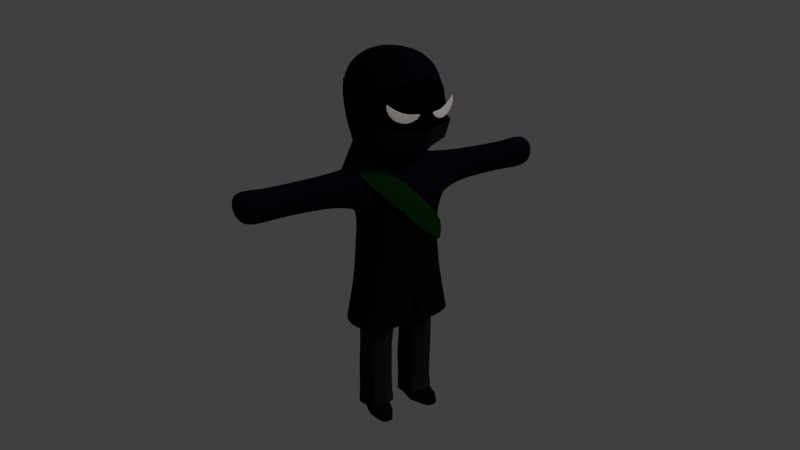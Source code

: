 # Source: ninja_final.blend  (saved by Blender 2.74.0; exported with 4.5.12 LTS)
import bpy
from mathutils import Matrix  # noqa: F401  (used for matrix-valued properties, if any)

bpy.ops.wm.read_factory_settings(use_empty=True)
scene = bpy.context.scene
scene.name = 'Scene'

# ---- collections
col_collection_1 = bpy.data.collections.new('Collection 1'); scene.collection.children.link(col_collection_1)

# ---- materials (node trees are filled in below, after node groups)
mat_material_004 = bpy.data.materials.new('Material.004')
mat_material_004.alpha_threshold = 0.0
mat_material_004.use_transparent_shadow = False
mat_material_004.roughness = 0.5
mat_material_005 = bpy.data.materials.new('Material.005')
mat_material_005.alpha_threshold = 0.0
mat_material_005.use_transparent_shadow = False
mat_material_005.diffuse_color = (0.003642, 0.003642, 0.003642, 1.0)
mat_material_005.specular_color = (0.2266, 0.2266, 0.2266)
mat_material_005.roughness = 0.5
mat_material_005.specular_intensity = 0.08824
mat_material_001 = bpy.data.materials.new('Material.001')
mat_material_001.alpha_threshold = 0.0
mat_material_001.use_transparent_shadow = False
mat_material_001.diffuse_color = (0.003492, 0.003395, 0.007193, 1.0)
mat_material_001.specular_color = (0.004169, 0.004257, 0.0985)
mat_material_001.roughness = 0.5
mat_material_001.specular_intensity = 0.02521
mat_fletching = bpy.data.materials.new('Fletching')
mat_fletching.alpha_threshold = 0.0
mat_fletching.use_transparent_shadow = False
mat_fletching.diffuse_color = (0.2019, 0.001148, 0.0, 1.0)
mat_fletching.specular_color = (1.0, 0.1845, 0.1845)
mat_fletching.roughness = 0.5
mat_quiver2 = bpy.data.materials.new('Quiver2')
mat_quiver2.alpha_threshold = 0.0
mat_quiver2.use_transparent_shadow = False
mat_quiver2.diffuse_color = (0.004113, 0.02365, 0.007083, 1.0)
mat_quiver2.specular_color = (0.03572, 0.09463, 0.04395)
mat_quiver2.roughness = 0.5
mat_quiver2.specular_intensity = 0.2143
mat_arrows = bpy.data.materials.new('Arrows')
mat_arrows.alpha_threshold = 0.0
mat_arrows.use_transparent_shadow = False
mat_arrows.diffuse_color = (1.0, 0.525, 0.1639, 1.0)
mat_arrows.specular_color = (1.0, 0.7636, 0.4422)
mat_arrows.roughness = 0.5
mat_arrows.specular_intensity = 0.3824
mat_material_002 = bpy.data.materials.new('Material.002')
mat_material_002.alpha_threshold = 0.0
mat_material_002.use_transparent_shadow = False
mat_material_002.diffuse_color = (0.0, 0.0, 0.0, 1.0)
mat_material_002.roughness = 0.5
mat_material_002.specular_intensity = 0.0
mat_material = bpy.data.materials.new('Material')
mat_material.alpha_threshold = 0.0
mat_material.use_transparent_shadow = False
mat_material.diffuse_color = (0.01076, 0.01084, 0.01109, 1.0)
mat_material.specular_color = (0.2396, 0.2396, 0.2396)
mat_material.roughness = 0.5
mat_material.specular_intensity = 0.02521
mat_material_003 = bpy.data.materials.new('Material.003')
mat_material_003.alpha_threshold = 0.0
mat_material_003.use_transparent_shadow = False
mat_material_003.diffuse_color = (0.01109, 0.01109, 0.01109, 1.0)
mat_material_003.roughness = 0.5

# ---- material node trees

# ---- world
world_world = bpy.data.worlds.new('World'); scene.world = world_world
world_world.color = (0.05088, 0.05088, 0.05088)
world_world.use_sun_shadow = False
world_world.sun_shadow_jitter_overblur = 0.0
world_world.cycles.sampling_method = 'MANUAL'
world_world.cycles.sample_map_resolution = 256

# ---- cameras
cam_camera = bpy.data.cameras.new('Camera')
cam_camera.clip_end = 100.0
cam_camera.lens = 35.0
cam_camera.sensor_width = 32.0
cam_camera.sensor_height = 18.0
cam_camera.ortho_scale = 7.314
cam_camera.dof.focus_distance = 0.0
cam_camera.dof.aperture_fstop = 128.0

# ---- lights
light_lamp = bpy.data.lights.new('Lamp', 'SUN')
light_lamp.color = (1.0, 0.9069, 0.8795)
light_lamp.transmission_factor = 0.0
light_lamp.cutoff_distance = 30.0
light_lamp.angle = 0.1993
light_lamp.energy = 1.0
light_lamp.shadow_buffer_clip_start = 1.001
light_lamp.shadow_soft_size = 0.1
light_lamp.shadow_cascade_max_distance = 1000.0
light_lamp.cycles.use_multiple_importance_sampling = False

# ---- meshes
me_circle = bpy.data.meshes.new('Circle')
me_circle.from_pydata([(0.3526, 0.2271, 0.8018), (0.07315, 0.1955, 0.8958), (0.1004, 0.157, 0.8888), (0.1343, 0.1247, 0.8794), (0.1734, 0.09991, 0.8681), (0.2164, 0.08351, 0.8554), (0.2614, 0.07615, 0.8416), (0.3069, 0.07813, 0.8273), (0.3511, 0.08936, 0.8131), (0.3922, 0.1094, 0.7995), (0.4287, 0.1375, 0.7871), (0.4591, 0.1726, 0.7763), (0.4824, 0.2133, 0.7675), (0.4976, 0.2581, 0.761), (0.5041, 0.3052, 0.7572), (0.5017, 0.3528, 0.7562), (0.2521, 0.1974, 0.8356), (0.4644, 0.308, 0.7691), (0.1777, 0.1867, 0.8626)], [(3, 18), (13, 17), (0, 12)], [(0, 8, 9, 10, 11, 12, 13, 14, 15, 17), (0, 16, 8), (2, 3, 4, 5, 6, 7, 8, 16, 18, 1)])
me_circle.materials.append(mat_material_004)
me_circle.use_remesh_preserve_volume = False
me_circle.use_remesh_preserve_attributes = False
me_circle.use_mirror_vertex_groups = False
me_circle.update()
me_plane_004 = bpy.data.meshes.new('Plane.004')
me_plane_004.from_pydata([(0.3881, 0.04227, 0.1918), (0.4023, -0.178, 0.00176), (0.5519, -0.1078, 0.2008), (0.4044, -0.2711, 0.2062), (0.2385, -0.08482, 0.2925), (0.377, -0.213, 0.2959), (0.5339, -0.1029, 0.2968), (0.3954, 0.02524, 0.2935), (0.3847, -0.2213, 0.241), (0.4397, -0.4704, 0.00176), (0.2433, -0.07205, 0.2361), (0.451, -0.586, 0.08443), (0.3816, 0.05387, 0.00176), (0.2831, 0.001549, 0.2923), (0.4254, -0.3441, 0.1814), (0.5807, -0.1191, 0.1514), (0.5343, -0.2303, 0.2058), (0.2217, -0.13, 0.0752), (0.2541, 0.0256, 0.1924), (0.3828, 0.049, 0.1395), (0.4436, -0.4945, 0.1323), (0.5031, -0.01064, 0.2953), (0.4856, 0.01324, 0.1948), (0.2589, -0.2513, 0.1878), (0.5544, -0.1651, 0.00176), (0.3865, 0.02549, 0.2344), (0.53, -0.1038, 0.2405), (0.4909, -0.1907, 0.2973), (0.2447, -0.1627, 0.00176), (0.4491, -0.5739, 0.00176), (0.4193, -0.2891, 0.00176), (0.2677, -0.1757, 0.2939), (0.2818, 0.002787, 0.2335), (0.2581, -0.1729, 0.2276), (0.4965, -0.1961, 0.2424), (0.4913, -0.008511, 0.2372), (0.2753, -0.01675, 0.00176), (0.4889, -0.01001, 0.00176), (0.4887, 0.02137, 0.1426), (0.2584, 0.02305, 0.1385), (0.5877, -0.2894, 0.00176), (0.225, -0.2727, 0.00176), (0.2602, -0.3397, 0.159), (0.6057, -0.3023, 0.1639), (0.521, -0.5648, 0.00176), (0.376, -0.5659, 0.00176), (0.3776, -0.5754, 0.0772), (0.5225, -0.5743, 0.07661), (0.5707, -0.4725, 0.00176), (0.3096, -0.4743, 0.00176), (0.3129, -0.4931, 0.1141), (0.5733, -0.4898, 0.1131)], [], [(28, 17, 39, 36), (10, 32, 18), (41, 42, 23, 17), (28, 41, 17), (0, 18, 32, 25), (0, 25, 35, 22), (0, 22, 38, 19), (0, 19, 39, 18), (33, 39, 17, 23), (45, 29, 11, 46), (37, 12, 19, 38), (11, 29, 44, 47), (37, 38, 15, 24), (19, 12, 36, 39), (1, 24, 40, 30), (1, 30, 41, 28), (1, 28, 36, 12), (1, 12, 37, 24), (2, 26, 34, 16), (2, 16, 43, 15), (2, 15, 38, 22), (2, 22, 35, 26), (41, 49, 50, 42), (24, 15, 43, 40), (3, 16, 34, 8), (3, 8, 33, 23), (3, 23, 42, 14), (3, 14, 43, 16), (40, 43, 51, 48), (9, 30, 40, 48), (43, 14, 20, 51), (49, 45, 46, 50), (20, 14, 42, 50), (45, 49, 9, 29), (48, 51, 47, 44), (29, 9, 48, 44), (47, 51, 20, 11), (11, 20, 50, 46), (10, 18, 39, 33), (4, 13, 32, 10), (4, 10, 33, 31), (5, 31, 33, 8), (5, 8, 34, 27), (6, 27, 34, 26), (6, 26, 35, 21), (7, 21, 35, 25), (7, 25, 32, 13), (41, 30, 9, 49)])
me_plane_004.materials.append(mat_material_005)
me_plane_004.use_remesh_preserve_volume = False
me_plane_004.use_remesh_preserve_attributes = False
me_plane_004.use_mirror_vertex_groups = False
me_plane_004.update()
me_plane_003 = bpy.data.meshes.new('Plane.003')
me_plane_003.from_pydata([(0.4669, 0.3837, 4.327), (0.5061, 0.108, 3.094), (0.5114, -0.5455, 3.174), (0.5118, 0.1343, 2.549), (0.4966, -0.5089, 2.499), (0.2335, 0.4942, 4.356), (1.279, 0.04981, 3.425), (1.29, -0.1582, 3.654), (1.293, -0.3888, 3.443), (1.29, -0.1794, 3.214), (0.4653, 0.1221, 3.649), (0.4533, -0.3491, 3.624), (0.9372, 0.003969, 3.603), (0.9566, -0.3365, 3.615), (0.97, -0.3636, 3.269), (0.9544, -0.004725, 3.257), (0.5856, -0.2062, 2.532), (0.0, 0.3778, 5.107), (0.2184, -0.654, 4.994), (0.456, -0.5237, 2.757), (0.0, 0.2631, 3.667), (0.5358, 0.1133, 2.121), (1.623, -0.3755, 3.444), (0.9645, -0.4123, 3.443), (1.283, -0.000469, 3.589), (0.1913, 0.2521, 3.686), (0.1878, 0.3251, 5.084), (0.4853, -0.1202, 3.747), (0.345, -0.4271, 3.8), (0.4662, 0.1794, 3.387), (1.92, -0.3786, 3.437), (0.5294, -0.5852, 4.659), (0.4498, 0.2651, 4.093), (0.9479, -0.1645, 3.672), (1.633, -0.1513, 3.646), (1.282, -0.01237, 3.266), (0.0, -0.6796, 3.05), (0.9392, 0.05849, 3.427), (1.618, 0.05129, 3.423), (0.5435, -0.4882, 2.121), (1.291, -0.3415, 3.28), (0.0, -0.6529, 2.51), (0.2549, 0.2339, 3.381), (1.944, -0.1509, 3.641), (0.4703, -0.5565, 3.373), (0.5058, 0.4026, 4.728), (0.0, -0.4224, 3.663), (0.0, -0.7448, 5.009), (0.6272, -0.1401, 4.156), (1.929, 0.05423, 3.414), (0.4978, -0.1846, 5.06), (0.2783, 0.1769, 2.816), (1.294, -0.3204, 3.603), (0.9719, -0.1864, 3.198), (0.4858, 0.1091, 2.812), (1.608, -0.1729, 3.22), (0.0, 0.5606, 4.385), (0.5923, -0.205, 2.972), (0.0, 0.1782, 3.065), (1.904, -0.1732, 3.21), (0.0, 0.2408, 2.604), (0.6191, -0.1961, 2.121), (0.0, 0.2259, 3.367), (0.2897, 0.193, 2.577), (0.2489, -0.188, 5.163), (0.282, 0.1532, 3.068), (0.0, -0.6482, 3.372), (0.0, -0.6232, 2.121), (0.3167, 0.2267, 2.121), (0.0, 0.2561, 2.121), (0.0, -0.1881, 5.21), (0.0, -0.6663, 2.749), (0.0, 0.1793, 2.82), (0.5704, -0.2084, 2.787), (0.0, 0.4767, 4.142), (0.5445, -0.08354, 3.949), (0.0, -0.5372, 3.768), (0.0, 0.5952, 4.767), (0.6759, -0.1719, 4.612), (0.0, -0.8433, 4.865), (1.942, 0.005305, 3.575), (1.936, -0.3131, 3.593), (1.906, -0.3296, 3.275), (1.913, -0.01103, 3.258), (1.628, 0.002925, 3.582), (1.632, -0.3112, 3.598), (1.613, -0.3274, 3.284), (1.61, -0.01269, 3.268), (0.4367, -0.5274, 4.923), (0.3756, 0.24, 5.007), (0.5385, -0.5109, 4.03), (0.2272, 0.3939, 4.118), (0.2529, 0.5219, 4.747), (0.2647, -0.735, 4.789), (0.2209, -0.6419, 3.049), (0.2677, -0.6265, 2.491), (0.1713, -0.3992, 3.672), (0.2352, -0.6579, 3.373), (0.3036, -0.6059, 2.121), (0.2358, -0.6331, 2.753), (0.1725, -0.4945, 3.771), (2.323, 0.02705, 3.629), (2.292, 0.00767, 3.252), (2.293, -0.3716, 3.271), (2.324, -0.3518, 3.649), (2.309, 0.08405, 3.437), (2.331, -0.1586, 3.706), (2.31, -0.4288, 3.464), (2.288, -0.1851, 3.195), (0.596, 0.05049, 3.626), (0.6344, 0.04191, 3.219), (0.5938, -0.3462, 3.624), (0.6391, -0.458, 3.214), (0.6014, 0.1061, 3.408), (0.6108, -0.1511, 3.709), (0.615, -0.4867, 3.408), (0.6951, -0.2066, 3.132), (0.3816, -0.3469, 3.724), (0.0, 0.3174, 3.893), (0.4831, -0.09605, 3.843), (0.0, -0.4273, 3.727), (0.4328, 0.1629, 3.863), (0.2152, 0.2762, 3.89), (0.1825, -0.3984, 3.732), (0.1754, -0.4447, 3.731), (0.3853, -0.3861, 3.73), (0.0, 0.3775, 3.945), (0.5137, -0.09726, 3.864), (0.0, -0.4785, 3.726), (0.4509, 0.1996, 3.91), (0.215, 0.325, 3.939), (0.4361, -0.3778, 3.668), (0.0, 0.3282, 3.784), (0.5098, -0.1124, 3.801), (0.0, -0.4627, 3.691), (0.471, 0.1647, 3.758), (0.1992, 0.2993, 3.794), (0.1699, -0.434, 3.698), (0.6333, 0.1847, 1.489), (0.7061, -0.4477, 1.489), (0.7627, -0.1577, 1.489), (0.08712, -0.6305, 1.489), (0.3633, 0.3102, 1.489), (0.0, 0.3428, 1.489), (0.4006, -0.6086, 1.489)], [], [(81, 104, 106, 43), (82, 103, 107, 30), (80, 101, 105, 49), (43, 106, 101, 80), (49, 105, 102, 83), (30, 107, 104, 81), (13, 33, 114, 111), (53, 9, 40, 14), (59, 108, 103, 82), (53, 14, 112, 116), (113, 37, 15, 110), (80, 49, 38, 84), (114, 33, 12, 109), (14, 23, 115, 112), (136, 25, 20, 132), (115, 23, 13, 111), (110, 15, 53, 116), (8, 22, 85, 52), (61, 16, 4, 39), (61, 21, 3, 16), (42, 29, 1, 65), (79, 93, 18, 47), (137, 96, 11, 131), (95, 41, 67, 98), (134, 46, 96, 137), (77, 17, 26, 92), (74, 56, 5, 91), (133, 131, 11, 27), (97, 94, 2, 44), (72, 51, 63, 60), (77, 92, 5, 56), (68, 63, 3, 21), (64, 50, 89, 26), (64, 18, 88, 50), (35, 9, 53, 15), (7, 34, 84, 24), (8, 23, 14, 40), (6, 37, 12, 24), (7, 33, 13, 52), (6, 38, 87, 35), (9, 55, 86, 40), (22, 30, 81, 85), (83, 59, 55, 87), (83, 102, 108, 59), (82, 30, 22, 86), (55, 59, 82, 86), (81, 43, 34, 85), (38, 49, 83, 87), (34, 43, 80, 84), (99, 95, 4, 19), (99, 19, 2, 94), (51, 54, 3, 63), (51, 65, 1, 54), (73, 16, 3, 54), (73, 19, 4, 16), (73, 57, 2, 19), (73, 54, 1, 57), (37, 6, 35, 15), (34, 7, 52, 85), (23, 8, 52, 13), (38, 6, 24, 84), (22, 8, 40, 86), (87, 55, 9, 35), (33, 7, 24, 12), (133, 27, 10, 135), (97, 44, 11, 96), (91, 5, 0, 32), (75, 48, 90, 28), (75, 32, 0, 48), (92, 45, 0, 5), (92, 26, 89, 45), (78, 48, 0, 45), (78, 31, 90, 48), (78, 50, 88, 31), (78, 45, 89, 50), (93, 31, 88, 18), (42, 25, 10, 29), (72, 58, 65, 51), (70, 47, 18, 64), (70, 64, 26, 17), (69, 60, 63, 68), (62, 42, 65, 58), (62, 20, 25, 42), (71, 99, 94, 36), (71, 41, 95, 99), (66, 36, 94, 97), (66, 97, 96, 46), (4, 95, 98, 39), (106, 104, 107, 103, 108, 102, 105, 101), (29, 10, 109, 113), (44, 115, 111, 11), (27, 114, 109, 10), (57, 116, 112, 2), (44, 2, 112, 115), (27, 11, 111, 114), (57, 1, 110, 116), (29, 113, 110, 1), (136, 135, 10, 25), (130, 129, 121, 122), (127, 119, 121, 129), (127, 125, 117, 119), (128, 120, 123, 124), (124, 123, 117, 125), (130, 122, 118, 126), (91, 130, 126, 74), (100, 124, 125, 28), (76, 128, 124, 100), (75, 28, 125, 127), (75, 127, 129, 32), (91, 32, 129, 130), (122, 121, 135, 136), (119, 133, 135, 121), (119, 117, 131, 133), (120, 134, 137, 123), (123, 137, 131, 117), (122, 136, 132, 118), (98, 67, 141, 144), (68, 21, 138, 142), (39, 98, 144, 139), (69, 68, 142, 143), (21, 61, 140, 138), (61, 39, 139, 140), (113, 109, 12, 37)])
me_plane_003.materials.append(mat_material_001)
me_plane_003.use_remesh_preserve_volume = False
me_plane_003.use_remesh_preserve_attributes = False
me_plane_003.use_mirror_vertex_groups = False
me_plane_003.update()
me_cylinder_003 = bpy.data.meshes.new('Cylinder.003')
me_cylinder_003.from_pydata([(0.6369, -0.4545, -0.5979), (-0.1457, -0.2818, -0.7624), (1.072, -2.01, -0.758), (0.3745, -1.939, -0.9482), (1.074, -3.16, -0.7655), (0.2899, -3.336, -0.9375), (1.123, -4.159, -0.6831), (0.01521, -4.602, -0.7982), (1.272, -4.963, -0.4625), (-0.362, -5.336, -0.5106), (1.153, -5.378, -0.1051), (-0.5369, -5.824, -0.1487), (1.047, -5.402, 0.2377), (-0.7107, -5.841, 0.2008), (0.7704, -4.878, 0.4611), (-0.918, -5.39, 0.5371), (0.7882, -4.213, 0.6396), (-0.8201, -4.37, 0.7735), (0.7129, -3.185, 0.7537), (-1.024, -3.27, 0.8884), (0.2585, -2.051, 0.7641), (-1.46, -2.22, 0.8231), (-0.1036, -0.4426, 0.5566), (-1.722, -0.767, 0.5416), (0.4578, -0.6629, -0.5399), (0.8516, -2.11, -0.6888), (0.9295, -3.142, -0.7027), (1.055, -4.046, -0.6349), (1.227, -4.793, -0.4345), (1.136, -5.187, -0.101), (1.048, -5.223, 0.2199), (0.8019, -4.692, 0.4211), (0.8169, -4.104, 0.581), (0.7598, -3.171, 0.6912), (0.372, -2.105, 0.7009), (0.009148, -0.5741, 0.5081), (-0.2691, -0.4411, -0.71), (0.2386, -2.016, -0.8873), (0.1773, -3.355, -0.8781), (-0.08381, -4.501, -0.755), (-0.3933, -5.206, -0.4882), (-0.5507, -5.669, -0.1454), (-0.7082, -5.687, 0.1855), (-0.8992, -5.262, 0.5033), (-0.7898, -4.303, 0.7273), (-0.9426, -3.258, 0.8367), (-1.37, -2.275, 0.7741), (-1.63, -0.8845, 0.5041)], [], [(16, 18, 33, 32), (3, 1, 36, 37), (6, 8, 28, 27), (15, 17, 16, 14), (2, 4, 26, 25), (13, 15, 14, 12), (11, 13, 12, 10), (7, 5, 38, 39), (9, 11, 10, 8), (0, 2, 25, 24), (7, 9, 8, 6), (5, 7, 6, 4), (21, 19, 45, 46), (3, 37, 38, 5), (3, 5, 4, 2), (20, 22, 35, 34), (4, 6, 27, 26), (1, 3, 2, 0), (7, 39, 40, 9), (21, 23, 22, 20), (8, 10, 29, 28), (17, 19, 18, 16), (11, 41, 42, 13), (13, 42, 43, 15), (12, 14, 31, 30), (19, 21, 20, 18), (11, 9, 40, 41), (15, 43, 44, 17), (14, 16, 32, 31), (17, 44, 45, 19), (18, 20, 34, 33), (21, 46, 47, 23), (10, 12, 30, 29)])
me_cylinder_003.polygons.foreach_set('material_index', [1, 1, 1, 1, 1, 1, 1, 1, 1, 1, 1, 1, 1, 1, 1, 1, 1, 1, 1, 1, 1, 1, 1, 1, 1, 1, 1, 1, 1, 1, 1, 1, 1])
me_cylinder_003.materials.append(mat_fletching)
me_cylinder_003.materials.append(mat_quiver2)
me_cylinder_003.materials.append(mat_arrows)
me_cylinder_003.use_remesh_preserve_volume = False
me_cylinder_003.use_remesh_preserve_attributes = False
me_cylinder_003.use_mirror_vertex_groups = False
me_cylinder_003.update()
me_cylinder = bpy.data.meshes.new('Cylinder')
me_cylinder.from_pydata([(-1.152, 0.6672, 0.8544), (0.603, 1.014, -0.9393), (-1.295, 0.7712, 1.03), (-0.6057, 0.2935, 0.8702), (-0.4785, -0.3615, 0.8716), (1.229, 0.585, -0.9212), (-0.669, 0.3426, 1.048), (-0.8446, -0.9142, 0.8577), (-1.489, -1.041, 0.8367), (1.375, -0.1663, -0.9196), (-0.5231, -0.4087, 1.05), (-2.035, -0.6671, 0.8209), (-2.163, -0.01211, 0.8195), (0.9553, -0.8002, -0.9355), (-0.943, -1.043, 1.034), (-1.797, 0.5406, 0.8334), (-1.965, 0.5191, 1.008), (0.2156, -0.9454, -0.9595), (-1.683, -1.188, 1.01), (-2.331, -0.0336, 0.9942), (-2.204, -0.6886, 0.9955), (-0.4106, -0.5168, -0.9777), (-2.309, -0.7592, 0.9919), (-1.658, -1.062, 1.011), (-1.013, -0.9357, 1.032), (-0.5565, 0.2344, -0.9793), (-2.455, -0.007926, 0.9903), (-0.6469, -0.383, 1.046), (-0.7741, 0.272, 1.045), (-0.1367, 0.8684, -0.9634), (-2.035, 0.626, 1.006), (-1.32, 0.6457, 1.029), (0.5939, 1.012, -0.9299), (1.22, 0.5838, -0.9117), (1.366, -0.1674, -0.9101), (0.9462, -0.8013, -0.926), (0.2065, -0.9466, -0.9501), (-0.4197, -0.518, -0.9682), (-0.5656, 0.2333, -0.9698), (-0.1458, 0.8672, -0.9539), (-1.279, 0.7733, 1.013), (-0.6525, 0.3447, 1.031), (-0.5066, -0.4065, 1.033), (-0.9265, -1.04, 1.017), (-1.666, -1.186, 0.993), (-2.292, -0.7571, 0.9748), (-2.438, -0.005821, 0.9732), (-2.018, 0.6281, 0.9891), (-0.6083, 0.2932, 0.8729), (-2.038, -0.6675, 0.8236), (-1.154, 0.6668, 0.857), (-1.799, 0.5402, 0.836), (-1.492, -1.041, 0.8394), (-0.4811, -0.3618, 0.8742), (-0.8472, -0.9145, 0.8604), (-2.165, -0.01244, 0.8222)], [], [(28, 31, 50, 48), (53, 48, 3, 4), (14, 10, 27, 24), (18, 14, 24, 23), (44, 45, 37, 36), (45, 46, 38, 37), (30, 26, 19, 16), (31, 16, 51, 50), (42, 43, 35, 34), (29, 1, 5, 9, 13, 17, 21, 25), (26, 22, 20, 19), (43, 44, 36, 35), (10, 6, 28, 27), (55, 49, 11, 12), (36, 17, 13, 35), (35, 13, 9, 34), (16, 19, 55, 51), (0, 15, 12, 11, 8, 7, 4, 3), (37, 21, 17, 36), (46, 47, 39, 38), (40, 41, 33, 32), (32, 1, 29, 39), (41, 42, 34, 33), (52, 54, 7, 8), (38, 25, 21, 37), (51, 15, 0, 50), (30, 2, 40, 47), (26, 30, 47, 46), (22, 26, 46, 45), (18, 22, 45, 44), (14, 18, 44, 43), (10, 14, 43, 42), (6, 10, 42, 41), (2, 6, 41, 40), (50, 0, 3, 48), (27, 28, 48, 53), (24, 27, 53, 54), (23, 24, 54, 52), (52, 8, 11, 49), (19, 20, 49, 55), (55, 12, 15, 51), (20, 23, 52, 49), (47, 40, 32, 39), (34, 9, 5, 33), (2, 31, 28, 6), (22, 18, 23, 20), (33, 5, 1, 32), (39, 29, 25, 38), (54, 53, 4, 7), (30, 16, 31, 2)])
me_cylinder.polygons.foreach_set('material_index', [1, 1, 1, 1, 1, 1, 1, 1, 1, 1, 1, 1, 1, 1, 1, 1, 1, 1, 1, 1, 1, 1, 1, 1, 1, 1, 1, 1, 1, 1, 1, 1, 1, 1, 1, 1, 1, 1, 1, 1, 1, 1, 1, 1, 1, 1, 1, 1, 1, 1])
me_cylinder.materials.append(mat_fletching)
me_cylinder.materials.append(mat_quiver2)
me_cylinder.materials.append(mat_arrows)
me_cylinder.use_remesh_preserve_volume = False
me_cylinder.use_remesh_preserve_attributes = False
me_cylinder.use_mirror_vertex_groups = False
me_cylinder.update()
me_plane_002 = bpy.data.meshes.new('Plane.002')
me_plane_002.from_pydata([(0.0, 0.3338, 5.042), (0.4448, -0.6877, 4.489), (0.4448, 0.348, 4.71), (0.0, -0.6893, 4.955), (0.4407, -0.1778, 4.999), (0.0, -0.1804, 5.132), (0.0, 0.5206, 4.747), (0.593, -0.1699, 4.6), (0.0, -0.8604, 4.452), (0.3277, -0.5565, 4.843), (0.3277, 0.2051, 4.947), (0.0, -0.5885, 3.808), (0.4237, -0.1057, 4.011), (0.0, -0.2509, 3.801), (0.2102, -0.02973, 3.829), (0.4102, -0.1144, 3.657), (0.0, -0.3711, 3.679), (0.2637, -0.04255, 3.728), (0.5258, -0.153, 4.207), (0.26, -0.05704, 3.933), (0.0, -0.289, 3.745), (0.0, -0.8532, 3.96), (0.0, -0.3273, 3.828), (0.2931, -0.3069, 3.673), (0.3126, -0.4678, 3.859), (0.1505, -0.1956, 3.808), (0.1894, -0.2597, 3.854), (0.435, -0.6782, 4.022), (0.1878, -0.2274, 3.741), (0.4652, -0.7554, 4.27), (0.5746, -0.1648, 4.436), (0.0, -0.9523, 4.215), (0.4313, -0.6614, 4.296), (0.4313, 0.3391, 4.564), (0.0, 0.5058, 4.608), (0.5533, -0.1611, 4.43), (0.0, -0.8281, 4.251)], [], [(5, 4, 10, 0), (5, 3, 9, 4), (6, 0, 10, 2), (7, 4, 9, 1), (7, 2, 10, 4), (8, 1, 9, 3), (31, 21, 27, 29), (30, 29, 27, 18), (11, 24, 27, 21), (11, 22, 26, 24), (12, 18, 27, 24), (12, 24, 26, 19), (13, 25, 26, 22), (13, 20, 28, 25), (14, 19, 26, 25), (14, 25, 28, 17), (15, 17, 28, 23), (16, 23, 28, 20), (8, 36, 32, 1), (7, 1, 32, 35), (7, 35, 33, 2), (6, 2, 33, 34), (36, 31, 29, 32), (32, 29, 30, 35)])
me_plane_002.polygons.foreach_set('material_index', [0, 0, 0, 0, 0, 0, 1, 1, 1, 1, 1, 1, 1, 1, 1, 1, 1, 1, 0, 0, 0, 0, 0, 0])
me_plane_002.materials.append(mat_material_002)
me_plane_002.materials.append(mat_material)
me_plane_002.use_remesh_preserve_volume = False
me_plane_002.use_remesh_preserve_attributes = False
me_plane_002.use_mirror_vertex_groups = False
me_plane_002.update()
me_plane_000 = bpy.data.meshes.new('Plane.000')
me_plane_000.from_pydata([(0.0, 0.2586, 1.868), (0.0, -0.2443, 1.737), (0.333, 0.2086, 1.968), (0.0, 0.149, 2.312), (0.404, -0.4223, 2.368), (0.0, -0.4507, 2.321), (0.3965, 0.09807, 2.359), (0.544, -0.173, 2.334), (0.1254, -0.1016, 0.3618), (0.3278, -0.3522, 0.4004), (0.5232, -0.09138, 0.3613), (0.3285, 0.1575, 0.2758), (0.3338, -0.3488, 0.6318), (0.411, -0.4412, 1.812), (0.3074, -0.3936, 1.404), (0.1215, -0.1368, 1.104), (0.02735, -0.217, 1.685), (0.3154, 0.09575, 1.403), (0.5295, -0.08958, 0.624), (0.5374, -0.1398, 1.361), (0.1781, 0.08935, 0.3001), (0.3459, 0.108, 2.109), (0.0, -0.5222, 1.853), (0.4749, 0.09904, 0.3025), (0.5381, -0.1273, 1.096), (0.3969, 0.1632, 1.911), (0.3244, 0.09498, 1.132), (0.5088, -0.345, 2.352), (0.0, 0.1349, 2.049), (0.5611, -0.1552, 1.865), (0.3201, 0.1567, 0.6211), (0.07191, -0.158, 1.399), (0.1215, -0.1019, 0.642), (0.4758, -0.2852, 0.3967), (0.1562, 0.2308, 1.922), (0.337, -0.3592, 1.076), (0.2597, -0.4446, 2.38), (0.1756, -0.2908, 0.4001), (0.5103, 0.005741, 2.346), (0.2501, 0.1352, 2.37), (0.1687, 0.03474, 1.124), (0.179, -0.3059, 1.085), (0.4914, -0.2988, 1.078), (0.4814, 0.04183, 1.117), (0.1349, 0.08352, 1.707), (0.1943, -0.3995, 1.661), (0.5663, -0.3536, 1.855), (0.4396, 0.04671, 1.857), (0.1661, -0.3037, 0.182), (0.4827, -0.2991, 0.1857), (0.4862, 0.1101, 0.06236), (0.1744, 0.09959, 0.05561), (0.1329, 0.02965, 1.416), (0.1664, -0.3513, 1.407), (0.4788, -0.3237, 1.382), (0.4853, 0.03894, 1.382), (0.2708, 0.1247, 2.106), (0.3339, 0.172, 0.03117), (0.5348, -0.09275, 0.1302), (0.3261, -0.3697, 0.1905), (0.116, -0.1029, 0.1201), (0.1677, 0.08903, 0.6323), (0.1788, -0.2901, 0.6391), (0.4847, -0.2809, 0.6253), (0.4739, 0.09829, 0.6184), (0.0, 0.08884, 1.763)], [], [(0, 28, 56, 34), (1, 16, 45, 22), (32, 15, 40, 61), (12, 35, 41, 62), (18, 24, 42, 63), (24, 18, 64, 43), (8, 32, 61, 20), (35, 12, 63, 42), (45, 16, 31, 53), (15, 32, 62, 41), (2, 25, 44, 34), (2, 34, 56, 21), (2, 21, 47, 25), (3, 39, 56, 28), (4, 36, 45, 13), (4, 13, 46, 27), (5, 22, 45, 36), (6, 38, 47, 21), (6, 21, 56, 39), (7, 27, 46, 29), (7, 29, 47, 38), (46, 13, 14, 54), (31, 16, 44, 52), (47, 29, 19, 55), (14, 13, 45, 53), (44, 25, 17, 52), (19, 29, 46, 54), (52, 17, 26, 40), (17, 25, 47, 55), (40, 26, 30, 61), (53, 31, 15, 41), (35, 14, 53, 41), (54, 14, 35, 42), (26, 17, 55, 43), (55, 19, 24, 43), (24, 19, 54, 42), (20, 61, 30, 11), (37, 8, 60, 48), (8, 20, 51, 60), (8, 37, 62, 32), (33, 9, 59, 49), (9, 37, 48, 59), (33, 63, 12, 9), (23, 10, 58, 50), (10, 33, 49, 58), (9, 12, 62, 37), (64, 18, 10, 23), (20, 11, 57, 51), (11, 23, 50, 57), (11, 30, 64, 23), (10, 18, 63, 33), (30, 26, 43, 64), (65, 0, 34, 44), (1, 65, 44, 16), (3, 5, 36, 4, 27, 7, 38, 6, 39), (15, 31, 52, 40)])
me_plane_000.materials.append(mat_material_003)
me_plane_000.use_remesh_preserve_volume = False
me_plane_000.use_remesh_preserve_attributes = False
me_plane_000.use_mirror_vertex_groups = False
me_plane_000.update()

# ---- objects
ob_circle = bpy.data.objects.new('Circle', me_circle)
ob_plane_005 = bpy.data.objects.new('Plane.005', me_plane_004)
ob_plane_004 = bpy.data.objects.new('Plane.004', me_plane_003)
ob_cylinder_003 = bpy.data.objects.new('Cylinder.003', me_cylinder_003)
ob_cylinder = bpy.data.objects.new('Cylinder', me_cylinder)
ob_plane_003 = bpy.data.objects.new('Plane.003', me_plane_002)
ob_plane_002 = bpy.data.objects.new('Plane.002', me_plane_000)
ob_lamp = bpy.data.objects.new('Lamp', light_lamp)
ob_camera = bpy.data.objects.new('Camera', cam_camera)

# ---- transforms, parenting, visibility, modifiers, constraints
ob_circle.location = (0.0, 0.0, 4.247)
ob_circle.rotation_euler = (1.571, 2.22e-16, 2.22e-16)
ob_circle.lineart.crease_threshold = 0.0
_m = ob_circle.modifiers.new('Mirror', 'MIRROR')
_m = ob_circle.modifiers.new('Solidify', 'SOLIDIFY')
_m.nonmanifold_thickness_mode = 'FIXED'
_m.nonmanifold_merge_threshold = 0.0003
_m = ob_circle.modifiers.new('Subsurf', 'SUBSURF')
_m.uv_smooth = 'PRESERVE_CORNERS'
_m.quality = 1
_m.render_levels = 1
_m.show_only_control_edges = False
ob_plane_005.location = (0.0, 0.06637, 0.0)
ob_plane_005.scale = (0.8374, 1.0, 1.0)
ob_plane_005.lineart.crease_threshold = 0.0
_m = ob_plane_005.modifiers.new('Mirror', 'MIRROR')
_m.use_clip = True
ob_plane_004.location = (0.0, 0.0, 0.0)
ob_plane_004.lineart.crease_threshold = 0.0
_m = ob_plane_004.modifiers.new('Mirror', 'MIRROR')
_m = ob_plane_004.modifiers.new('Subsurf', 'SUBSURF')
_m.uv_smooth = 'PRESERVE_CORNERS'
_m.quality = 2
_m.levels = 0
_m.show_only_control_edges = False
ob_cylinder_003.location = (0.06044, 0.3154, 3.168)
ob_cylinder_003.rotation_euler = (0.0, -0.7152, -0.1685)
ob_cylinder_003.scale = (0.1815, 0.1815, 1.0)
ob_cylinder_003.lineart.crease_threshold = 0.0
_m = ob_cylinder_003.modifiers.new('Subsurf', 'SUBSURF')
_m.uv_smooth = 'PRESERVE_CORNERS'
_m.quality = 2
_m.levels = 0
_m.show_only_control_edges = False
ob_cylinder.location = (0.06044, 0.3154, 3.168)
ob_cylinder.rotation_euler = (0.0, -0.7152, -0.1685)
ob_cylinder.scale = (0.1815, 0.1815, 1.0)
ob_cylinder.lineart.crease_threshold = 0.0
_m = ob_cylinder.modifiers.new('Subsurf', 'SUBSURF')
_m.uv_smooth = 'PRESERVE_CORNERS'
_m.quality = 2
_m.levels = 0
_m.show_only_control_edges = False
_m = ob_cylinder.modifiers.new('Shrinkwrap', 'SHRINKWRAP')
_m.target = ob_plane_004
ob_plane_003.location = (0.0, 0.0, 0.0)
ob_plane_003.lineart.crease_threshold = 0.0
_m = ob_plane_003.modifiers.new('Mirror', 'MIRROR')
_m.use_clip = True
ob_plane_002.location = (0.0, 0.0, 0.0)
ob_plane_002.lineart.crease_threshold = 0.0
_m = ob_plane_002.modifiers.new('Mirror', 'MIRROR')
_m.use_clip = True
_m = ob_plane_002.modifiers.new('Subsurf', 'SUBSURF')
_m.uv_smooth = 'PRESERVE_CORNERS'
_m.quality = 0
_m.levels = 0
_m.render_levels = 0
_m.show_only_control_edges = False
ob_lamp.location = (1.476, -5.365, 7.732)
ob_lamp.rotation_euler = (0.6968, -0.51, 1.127)
ob_lamp.lock_rotations_4d = False
ob_lamp.empty_display_type = 'ARROWS'
ob_lamp.color = (0.0, 0.0, 0.0, 0.0)
ob_lamp.lineart.crease_threshold = 0.0
ob_camera.location = (-6.086, -9.374, 6.897)
ob_camera.rotation_euler = (1.212, 0.01082, -0.5936)
ob_camera.lock_rotations_4d = False
ob_camera.empty_display_type = 'ARROWS'
ob_camera.color = (0.0, 0.0, 0.0, 0.0)
ob_camera.display_type = 'WIRE'
ob_camera.lineart.crease_threshold = 0.0

# ---- collection membership
col_collection_1.objects.link(ob_circle)
col_collection_1.objects.link(ob_plane_005)
col_collection_1.objects.link(ob_plane_004)
col_collection_1.objects.link(ob_cylinder_003)
col_collection_1.objects.link(ob_cylinder)
col_collection_1.objects.link(ob_plane_003)
col_collection_1.objects.link(ob_plane_002)
col_collection_1.objects.link(ob_lamp)
col_collection_1.objects.link(ob_camera)

# ---- scene / render settings (as saved in the file)
scene.camera = ob_camera
scene.frame_start = 1; scene.frame_end = 250; scene.frame_set(1)
scene.render.engine = 'BLENDER_EEVEE_NEXT'
scene.render.resolution_percentage = 50
scene.render.dither_intensity = 0.0
scene.cycles.use_denoising = False
scene.cycles.samples = 10
scene.cycles.sampling_pattern = 'TABULATED_SOBOL'
scene.cycles.light_sampling_threshold = 0.0
scene.cycles.use_adaptive_sampling = False
scene.cycles.use_light_tree = False
scene.cycles.blur_glossy = 0.0
scene.cycles.pixel_filter_type = 'GAUSSIAN'
scene.cycles.sample_clamp_indirect = 0.0
scene.view_settings.view_transform = 'Standard'
bpy.context.view_layer.update()
